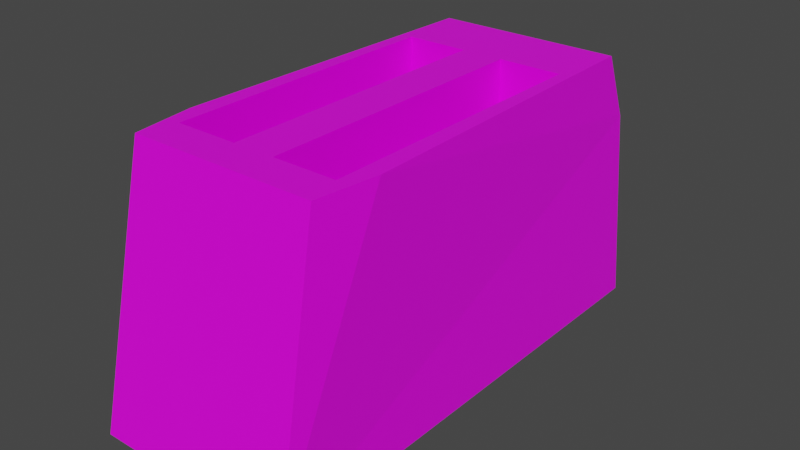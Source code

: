 # Source: toaster.blend  (saved by Blender 2.93.21; exported with 4.5.12 LTS)
import bpy
from mathutils import Matrix  # noqa: F401  (used for matrix-valued properties, if any)

bpy.ops.wm.read_factory_settings(use_empty=True)
scene = bpy.context.scene
scene.name = 'Scene'

# ---- collections
col_collection = bpy.data.collections.new('Collection'); scene.collection.children.link(col_collection)

# ---- images (referenced by path relative to the original .blend; pixels are not part of the script)
import os
ASSET_DIR = os.environ.get("B2B_ASSET_DIR", "")  # directory of the original .blend (textures are referenced by path, not embedded)
HERE = os.path.dirname(os.path.abspath(__file__))  # packed textures are extracted next to this script under _unpacked/

def load_image(name, relpath, width, height, colorspace="sRGB"):
    """Load a texture the original file referenced (path relative to the .blend, or extracted next to this script)."""
    p = next((c for c in (os.path.join(HERE, relpath), os.path.join(ASSET_DIR, relpath)) if relpath and os.path.exists(c)), "")
    if p:
        img = bpy.data.images.load(p, check_existing=True)
        img.name = name
    else:  # same state as the original file: an image datablock whose file is absent (Cycles renders it pink)
        img = bpy.data.images.new(name, width, height)
        img.source = "FILE"
        img.filepath = "//" + (relpath or name)
    img.colorspace_settings.name = colorspace
    return img
img_metal_grating_jpg = load_image('metal_grating.jpg', 'metal_grating.jpg', 1024, 1024, 'sRGB')

# ---- materials (node trees are filled in below, after node groups)
mat_material = bpy.data.materials.new('Material')
mat_material.alpha_threshold = 0.0
mat_material.use_transparent_shadow = False
mat_material.line_color = (0.0, 0.0, 0.0, 1.0)
mat_material_001 = bpy.data.materials.new('Material.001')
mat_material_001.use_transparent_shadow = False

# ---- material node trees
mat_material.use_nodes = True; mat_material.node_tree.nodes.clear()
_N = mat_material.node_tree.nodes; _L = mat_material.node_tree.links
n0 = _N.new('ShaderNodeOutputMaterial'); n0.name = 'Material Output'; n0.location = (300, 300)
n1 = _N.new('ShaderNodeBsdfPrincipled'); n1.name = 'Principled BSDF'; n1.location = (10, 300)
n1.distribution = 'GGX'
n1.subsurface_method = 'BURLEY'
n1.inputs[2].default_value = 0.4
n1.inputs[3].default_value = 1.45
n1.inputs[27].default_value = (0.0, 0.0, 0.0, 1.0)
n1.inputs[28].default_value = 1.0
n2 = _N.new('ShaderNodeTexImage'); n2.name = 'Image Texture'; n2.location = (-613, 260)
n2.image = img_metal_grating_jpg
_L.new(n1.outputs[0], n0.inputs[0])
_L.new(n2.outputs[0], n1.inputs[0])
n0.is_active_output = True
mat_material_001.use_nodes = True; mat_material_001.node_tree.nodes.clear()
_N = mat_material_001.node_tree.nodes; _L = mat_material_001.node_tree.links
n0 = _N.new('ShaderNodeBsdfPrincipled'); n0.name = 'Principled BSDF'; n0.location = (10, 300)
n0.distribution = 'GGX'
n0.subsurface_method = 'BURLEY'
n0.inputs[3].default_value = 1.45
n0.inputs[27].default_value = (0.0, 0.0, 0.0, 1.0)
n0.inputs[28].default_value = 1.0
n1 = _N.new('ShaderNodeOutputMaterial'); n1.name = 'Material Output'; n1.location = (300, 300)
n2 = _N.new('ShaderNodeTexImage'); n2.name = 'Image Texture'; n2.location = (-603, 262)
n2.image = img_metal_grating_jpg
_L.new(n0.outputs[0], n1.inputs[0])
_L.new(n2.outputs[0], n0.inputs[0])
n1.is_active_output = True

# ---- world
world_world = bpy.data.worlds.new('World'); scene.world = world_world
world_world.use_nodes = True; world_world.node_tree.nodes.clear()
_N = world_world.node_tree.nodes; _L = world_world.node_tree.links
n0 = _N.new('ShaderNodeOutputWorld'); n0.name = 'World Output'; n0.location = (300, 300)
n1 = _N.new('ShaderNodeBackground'); n1.name = 'Background'; n1.location = (10, 300)
n1.inputs[0].default_value = (0.05088, 0.05088, 0.05088, 1.0)
_L.new(n1.outputs[0], n0.inputs[0])
n0.is_active_output = True
world_world.color = (0.05088, 0.05088, 0.05088)
world_world.use_sun_shadow = False
world_world.sun_shadow_jitter_overblur = 0.0

# ---- meshes
me_cube = bpy.data.meshes.new('Cube')
me_cube.from_pydata([(-0.9192, -3.058, 1.0), (-1.0, -3.593, -1.0), (-1.0, -2.444, 1.0), (-0.8215, -2.711, 1.0), (-0.8215, 0.1186, 1.0), (-0.2054, 0.1186, 1.0), (-0.2054, -2.711, 1.0), (-0.8215, 0.1186, -0.2642), (-0.8215, -2.711, -0.2642), (-0.2054, 0.1186, -0.2642), (-0.2054, -2.711, -0.2642), (-1.0, 1.2, -1.0), (-0.9192, 0.8282, 1.0), (-0.9394, 1.061, 0.5), (-0.4596, 0.8282, 1.0), (-0.4697, 1.061, 0.5), (-0.4646, 1.038, 0.75), (-0.2475, 1.177, -0.75), (-0.2323, 1.038, 0.75), (-0.2475, 1.024, -0.75), (-0.2323, 0.8852, 0.75), (0.9192, -3.058, 1.0), (1.0, -3.593, -1.0), (1.0, -2.444, 1.0), (0.8215, -2.711, 1.0), (0.8215, 0.1186, 1.0), (0.2054, 0.1186, 1.0), (0.2054, -2.711, 1.0), (0.8215, 0.1186, -0.2642), (0.8215, -2.711, -0.2642), (0.2054, 0.1186, -0.2642), (0.2054, -2.711, -0.2642), (1.0, 1.2, -1.0), (0.9192, 0.8282, 1.0), (0.9394, 1.061, 0.5), (0.4596, 0.8282, 1.0), (0.4697, 1.061, 0.5), (0.2298, 0.8282, 1.0), (0.4646, 1.038, 0.75), (0.2475, 1.177, -0.75), (0.2323, 1.038, 0.75), (0.2475, 1.024, -0.75), (0.2323, 0.8852, 0.75)], [], [(12, 13, 11, 1, 0, 2), (7, 8, 10, 9), (4, 7, 9, 5), (9, 10, 6, 5), (6, 10, 8, 3), (4, 3, 8, 7), (38, 35, 37, 14, 16, 18, 40), (13, 15, 16, 14, 12), (18, 17, 19, 20), (33, 23, 21, 22, 32, 34), (28, 30, 31, 29), (25, 26, 30, 28), (30, 26, 27, 31), (27, 24, 29, 31), (25, 28, 29, 24), (34, 33, 35, 38, 36), (39, 41, 19, 17), (42, 41, 39, 40), (41, 42, 20, 19), (40, 39, 17, 18, 16, 15, 13, 11, 32, 34, 36, 38), (0, 1, 22, 21), (20, 42, 40, 18), (33, 35, 37, 26, 25, 24, 23), (27, 26, 37, 14, 12, 2, 0, 21, 23, 24, 3, 4, 5, 6), (11, 32, 22, 1)])
_uv = me_cube.uv_layers.new(name='UVMap')
_uv.uv.foreach_set('vector', [0.3232, 0.9224, 0.3159, 0.971, 0.2941, 1.0, 0.2941, 0.0, 0.3232, 0.1116, 0.3232, 0.2395, 0.5424, 0.4173, 0.5424, 0.6604, 0.5206, 0.6604, 0.5206, 0.4173, 0.4388, 0.6259, 0.4571, 0.6259, 0.4571, 0.7545, 0.4388, 0.7545, 0.6435, 0.0, 0.6435, 0.5904, 0.6251, 0.5904, 0.6251, 0.0, 0.5788, 0.5458, 0.5972, 0.5458, 0.5972, 0.6744, 0.5788, 0.6744, 0.6435, 0.5904, 0.6435, 0.0, 0.6619, 0.0, 0.6619, 0.5904, 0.5045, 0.1117, 0.5085, 0.1127, 0.5085, 0.1607, 0.5085, 0.3045, 0.5045, 0.3056, 0.5045, 0.2571, 0.5045, 0.1602, 0.5008, 0.4046, 0.5008, 0.3066, 0.5045, 0.3056, 0.5085, 0.3045, 0.5085, 0.4004, 0.5972, 0.6788, 0.5972, 0.5467, 0.6025, 0.5537, 0.6025, 0.6858, 0.3524, 0.07765, 0.3524, 0.7605, 0.3524, 0.8884, 0.3232, 1.0, 0.3232, 0.0, 0.3451, 0.02904, 0.5424, 0.4173, 0.5642, 0.4173, 0.5642, 0.6604, 0.5424, 0.6604, 0.4571, 0.7545, 0.4571, 0.6259, 0.4754, 0.6259, 0.4754, 0.7545, 0.6804, 0.5904, 0.6619, 0.5904, 0.6619, 0.0, 0.6804, 0.0, 0.5788, 0.5458, 0.5788, 0.4173, 0.5972, 0.4173, 0.5972, 0.5458, 0.6804, 0.0, 0.6988, 0.0, 0.6988, 0.5904, 0.6804, 0.5904, 0.5008, 0.01264, 0.5085, 0.01686, 0.5085, 0.1127, 0.5045, 0.1117, 0.5008, 0.1106, 0.4776, 0.7292, 0.4754, 0.7292, 0.4754, 0.6259, 0.4776, 0.6259, 0.6025, 0.6858, 0.6025, 0.5537, 0.6078, 0.5467, 0.6078, 0.6788, 0.6147, 0.4173, 0.6142, 0.5467, 0.5978, 0.5467, 0.5972, 0.4173, 0.5045, 0.1602, 0.4826, 0.157, 0.4826, 0.2603, 0.5045, 0.2571, 0.5045, 0.3056, 0.5008, 0.3066, 0.5008, 0.4046, 0.4789, 0.4173, 0.4789, 0.0, 0.5008, 0.01264, 0.5008, 0.1106, 0.5045, 0.1117, 0.4388, 0.8177, 0.4107, 0.8346, 0.4107, 0.4173, 0.4388, 0.4341, 0.4798, 0.6259, 0.4798, 0.7229, 0.4776, 0.7229, 0.4776, 0.6259, 0.4223, 0.4004, 0.4223, 0.3045, 0.4223, 0.2566, 0.4326, 0.2515, 0.4326, 0.38, 0.4738, 0.38, 0.47, 0.4173, 0.4738, 0.2515, 0.4326, 0.2515, 0.4223, 0.2566, 0.4223, 0.1127, 0.4223, 0.01686, 0.47, 0.0, 0.4789, 0.01686, 0.4789, 0.4004, 0.47, 0.4173, 0.4738, 0.38, 0.4738, 0.03723, 0.4326, 0.03723, 0.4326, 0.1658, 0.4738, 0.1658, 0.4223, 0.0, 0.4223, 0.4173, 0.3524, 0.4173, 0.3524, 0.0])
me_cube.materials.append(mat_material)
me_cube.use_remesh_preserve_volume = False
me_cube.use_remesh_preserve_attributes = False
me_cube.use_mirror_vertex_groups = False
me_cube.update()
me_cube_001 = bpy.data.meshes.new('Cube.001')
me_cube_001.from_pydata([(-1.0, -1.0, -1.0), (-1.0, -1.0, 1.0), (-1.0, 1.0, -1.0), (-1.0, 1.0, 1.0), (1.0, -1.0, -1.0), (1.0, -1.0, 1.0), (1.0, 1.0, -1.0), (1.0, 1.0, 1.0), (1.0, -1.0, 0.0), (0.0, -1.0, -1.0), (0.5, -1.0, 0.0), (0.0, -1.0, -0.5), (0.5, -1.0, 0.5), (0.5, -1.0, -0.5), (-0.5, -1.0, -0.5), (-0.5, -1.0, 0.5), (0.5, -2.807, 0.5), (0.5, -2.807, -0.5), (-0.5, -2.807, -0.5), (-0.5, -2.807, 0.5)], [], [(0, 1, 3, 2), (2, 3, 7, 6), (6, 7, 5, 8, 4), (8, 5, 1, 0, 9, 11, 14, 15, 12, 10), (2, 6, 4, 9, 0), (7, 3, 1, 5), (14, 11, 13, 17, 18), (12, 15, 19, 16), (4, 8, 10, 13, 11, 9), (14, 18, 19, 15), (16, 19, 18, 17), (13, 10, 12, 16, 17)])
_uv = me_cube_001.uv_layers.new(name='UVMap')
_uv.uv.foreach_set('vector', [0.5376, 0.4173, 0.5085, 0.4173, 0.5085, 0.0, 0.5376, 0.0, 0.5668, 0.4173, 0.5376, 0.4173, 0.5376, 0.0, 0.5668, 0.0, 0.5959, 0.4173, 0.5668, 0.4173, 0.5668, 0.0, 0.5813, 0.0, 0.5959, 0.0, 0.6105, 0.4173, 0.5959, 0.4173, 0.5959, 0.0, 0.6251, 0.0, 0.6251, 0.2086, 0.6178, 0.2086, 0.6178, 0.1043, 0.6032, 0.1043, 0.6032, 0.313, 0.6105, 0.313, 0.3815, 0.4173, 0.3815, 0.8346, 0.3524, 0.8346, 0.3524, 0.6259, 0.3524, 0.4173, 0.4107, 0.4173, 0.4107, 0.8346, 0.3815, 0.8346, 0.3815, 0.4173, 0.4651, 0.4173, 0.4651, 0.5216, 0.4651, 0.6259, 0.4388, 0.6259, 0.4388, 0.4173, 0.4915, 0.4173, 0.4915, 0.6259, 0.4651, 0.6259, 0.4651, 0.4173, 0.6251, 0.4173, 0.6105, 0.4173, 0.6105, 0.313, 0.6178, 0.313, 0.6178, 0.2086, 0.6251, 0.2086, 0.506, 0.4173, 0.506, 0.7944, 0.4915, 0.7944, 0.4915, 0.4173, 0.5642, 0.6259, 0.5642, 0.4173, 0.5788, 0.4173, 0.5788, 0.6259, 0.5206, 0.7944, 0.5133, 0.7944, 0.506, 0.7944, 0.506, 0.4173, 0.5206, 0.4173])
me_cube_001.materials.append(mat_material_001)
me_cube_001.use_remesh_fix_poles = True
me_cube_001.use_remesh_preserve_attributes = False
me_cube_001.update()

# ---- objects
ob_toaster = bpy.data.objects.new('toaster', me_cube)
ob_handle = bpy.data.objects.new('handle', me_cube_001)

# ---- transforms, parenting, visibility, modifiers, constraints
ob_toaster.location = (0.0, 0.0, 0.0)
ob_toaster.delta_scale = (0.204, 0.204, 0.2598)
ob_toaster.lock_rotations_4d = False
ob_toaster.empty_display_type = 'ARROWS'
ob_toaster.lineart.crease_threshold = 0.0
ob_handle.parent = ob_toaster
ob_handle.matrix_parent_inverse = Matrix(((1.0, -0.0, 0.0, -0.0), (-0.0, 1.0, -0.0, 0.0), (0.0, -0.0, 0.785, -0.0), (-0.0, 0.0, -0.0, 1.0)))
ob_handle.location = (0.0, 1.38, 0.8)
ob_handle.scale = (0.2613, 0.1334, 0.1334)

# ---- collection membership
col_collection.objects.link(ob_toaster)
col_collection.objects.link(ob_handle)

# ---- scene / render settings (as saved in the file)
scene.frame_start = 1; scene.frame_end = 250; scene.frame_set(0)
scene.render.engine = 'BLENDER_EEVEE_NEXT'
scene.cycles.use_denoising = False
scene.cycles.samples = 128
scene.cycles.sampling_pattern = 'TABULATED_SOBOL'
scene.cycles.use_adaptive_sampling = False
scene.cycles.use_light_tree = False
scene.view_settings.view_transform = 'Filmic'
bpy.context.view_layer.update()

# ---- added for rendering (the .blend has no active camera and no usable light): camera, sun
cam_auto = bpy.data.cameras.new('AutoCamera')
cam_auto.lens = 50.0
cam_auto.sensor_width = 36.0
cam_auto.clip_end = 1000.0
ob_auto_camera = bpy.data.objects.new('AutoCamera', cam_auto)
scene.collection.objects.link(ob_auto_camera)
ob_auto_camera.location = (1.14112, -1.58139, 0.912896)
ob_auto_camera.rotation_euler = (1.09748, -7.21219e-08, 0.694738)
scene.camera = ob_auto_camera
light_auto_sun = bpy.data.lights.new('AutoSun', 'SUN')
light_auto_sun.energy = 3.0
light_auto_sun.angle = 0.0523599
ob_auto_sun = bpy.data.objects.new('AutoSun', light_auto_sun)
scene.collection.objects.link(ob_auto_sun)
ob_auto_sun.rotation_euler = (0.872665, 0.174533, 0.523599)
bpy.context.view_layer.update()
